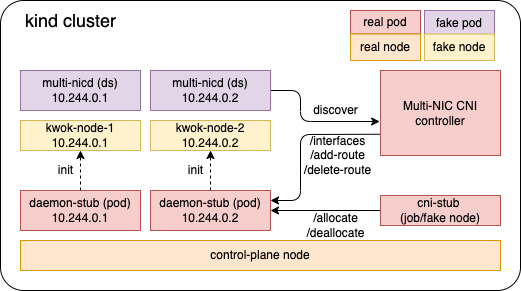

The diagram above was exported from draw.io. Its source (the exported page's mxGraphModel, read from the mxfile embedded in the PNG):
<mxGraphModel dx="1290" dy="819" grid="1" gridSize="10" guides="1" tooltips="1" connect="1" arrows="1" fold="1" page="1" pageScale="1" pageWidth="850" pageHeight="1100" math="0" shadow="0">
  <root>
    <mxCell id="0" />
    <mxCell id="1" parent="0" />
    <mxCell id="2" value="" style="rounded=1;whiteSpace=wrap;html=1;arcSize=8;" vertex="1" parent="1">
      <mxGeometry x="120" y="320" width="520" height="290" as="geometry" />
    </mxCell>
    <mxCell id="3" value="control-plane node" style="rounded=0;whiteSpace=wrap;html=1;fillColor=#ffe6cc;strokeColor=#d79b00;" vertex="1" parent="1">
      <mxGeometry x="140" y="560" width="480" height="30" as="geometry" />
    </mxCell>
    <mxCell id="33" style="edgeStyle=none;html=1;exitX=0.5;exitY=0;exitDx=0;exitDy=0;fontSize=18;entryX=0.5;entryY=1;entryDx=0;entryDy=0;dashed=1;" edge="1" parent="1" source="5" target="7">
      <mxGeometry relative="1" as="geometry" />
    </mxCell>
    <mxCell id="34" style="edgeStyle=none;html=1;fontSize=18;dashed=1;" edge="1" parent="1" source="4" target="6">
      <mxGeometry relative="1" as="geometry" />
    </mxCell>
    <mxCell id="4" value="daemon-stub (pod)&lt;br&gt;10.244.0.1" style="rounded=0;whiteSpace=wrap;html=1;fillColor=#f8cecc;strokeColor=#b85450;" vertex="1" parent="1">
      <mxGeometry x="140" y="510" width="120" height="40" as="geometry" />
    </mxCell>
    <mxCell id="5" value="daemon-stub (pod)&lt;br&gt;10.244.0.2" style="rounded=0;whiteSpace=wrap;html=1;fillColor=#f8cecc;strokeColor=#b85450;" vertex="1" parent="1">
      <mxGeometry x="270" y="510" width="120" height="40" as="geometry" />
    </mxCell>
    <mxCell id="6" value="kwok-node-1&lt;br&gt;10.244.0.1" style="rounded=0;whiteSpace=wrap;html=1;fillColor=#fff2cc;strokeColor=#d6b656;" vertex="1" parent="1">
      <mxGeometry x="140" y="440" width="120" height="30" as="geometry" />
    </mxCell>
    <mxCell id="7" value="kwok-node-2&lt;br&gt;10.244.0.2" style="rounded=0;whiteSpace=wrap;html=1;fillColor=#fff2cc;strokeColor=#d6b656;" vertex="1" parent="1">
      <mxGeometry x="270" y="440" width="120" height="30" as="geometry" />
    </mxCell>
    <mxCell id="8" value="multi-nicd (ds)&lt;br&gt;10.244.0.1" style="rounded=0;whiteSpace=wrap;html=1;fillColor=#e1d5e7;strokeColor=#9673a6;" vertex="1" parent="1">
      <mxGeometry x="140" y="390" width="120" height="40" as="geometry" />
    </mxCell>
    <mxCell id="12" style="edgeStyle=none;html=1;exitX=1;exitY=0.5;exitDx=0;exitDy=0;entryX=-0.007;entryY=0.6;entryDx=0;entryDy=0;entryPerimeter=0;" edge="1" parent="1" source="9" target="10">
      <mxGeometry relative="1" as="geometry">
        <Array as="points">
          <mxPoint x="420" y="410" />
          <mxPoint x="420" y="441" />
        </Array>
      </mxGeometry>
    </mxCell>
    <mxCell id="9" value="multi-nicd (ds)&lt;br&gt;10.244.0.2" style="rounded=0;whiteSpace=wrap;html=1;fillColor=#e1d5e7;strokeColor=#9673a6;" vertex="1" parent="1">
      <mxGeometry x="270" y="390" width="120" height="40" as="geometry" />
    </mxCell>
    <mxCell id="17" style="edgeStyle=none;html=1;exitX=0;exitY=0.75;exitDx=0;exitDy=0;entryX=1;entryY=0.25;entryDx=0;entryDy=0;" edge="1" parent="1" source="10" target="5">
      <mxGeometry relative="1" as="geometry">
        <Array as="points">
          <mxPoint x="420" y="454" />
          <mxPoint x="420" y="520" />
        </Array>
      </mxGeometry>
    </mxCell>
    <mxCell id="10" value="Multi-NIC CNI controller" style="rounded=0;whiteSpace=wrap;html=1;fillColor=#f8cecc;strokeColor=#b85450;" vertex="1" parent="1">
      <mxGeometry x="500" y="390" width="120" height="85" as="geometry" />
    </mxCell>
    <mxCell id="19" style="edgeStyle=none;html=1;exitX=0;exitY=0.5;exitDx=0;exitDy=0;entryX=1;entryY=0.5;entryDx=0;entryDy=0;" edge="1" parent="1" source="11" target="5">
      <mxGeometry relative="1" as="geometry" />
    </mxCell>
    <mxCell id="11" value="cni-stub &lt;br&gt;(job/fake node)" style="rounded=0;whiteSpace=wrap;html=1;fillColor=#f8cecc;strokeColor=#b85450;" vertex="1" parent="1">
      <mxGeometry x="500" y="515" width="120" height="30" as="geometry" />
    </mxCell>
    <mxCell id="15" value="discover" style="text;html=1;align=center;verticalAlign=middle;resizable=0;points=[];autosize=1;strokeColor=none;fillColor=none;" vertex="1" parent="1">
      <mxGeometry x="425" y="420" width="60" height="20" as="geometry" />
    </mxCell>
    <mxCell id="18" value="/interfaces&lt;br&gt;/add-route&lt;br&gt;/delete-route" style="text;html=1;align=center;verticalAlign=middle;resizable=0;points=[];autosize=1;strokeColor=none;fillColor=none;" vertex="1" parent="1">
      <mxGeometry x="417" y="450" width="80" height="50" as="geometry" />
    </mxCell>
    <mxCell id="20" value="/allocate&lt;br&gt;/deallocate" style="text;html=1;align=center;verticalAlign=middle;resizable=0;points=[];autosize=1;strokeColor=none;fillColor=none;" vertex="1" parent="1">
      <mxGeometry x="420" y="530" width="70" height="30" as="geometry" />
    </mxCell>
    <mxCell id="21" value="real pod" style="rounded=0;whiteSpace=wrap;html=1;fillColor=#f8cecc;strokeColor=#b85450;" vertex="1" parent="1">
      <mxGeometry x="470" y="330" width="70" height="23.5" as="geometry" />
    </mxCell>
    <mxCell id="24" value="real node" style="rounded=0;whiteSpace=wrap;html=1;fillColor=#ffe6cc;strokeColor=#d79b00;" vertex="1" parent="1">
      <mxGeometry x="470" y="353.5" width="70" height="26.5" as="geometry" />
    </mxCell>
    <mxCell id="28" value="fake pod" style="rounded=0;whiteSpace=wrap;html=1;fillColor=#e1d5e7;strokeColor=#9673a6;" vertex="1" parent="1">
      <mxGeometry x="544" y="330" width="70" height="26.5" as="geometry" />
    </mxCell>
    <mxCell id="30" value="fake node" style="rounded=0;whiteSpace=wrap;html=1;fillColor=#fff2cc;strokeColor=#d6b656;" vertex="1" parent="1">
      <mxGeometry x="544" y="353.5" width="70" height="26.5" as="geometry" />
    </mxCell>
    <mxCell id="31" value="kind cluster" style="text;html=1;align=center;verticalAlign=middle;resizable=0;points=[];autosize=1;strokeColor=none;fillColor=none;fontSize=18;" vertex="1" parent="1">
      <mxGeometry x="135" y="325" width="110" height="30" as="geometry" />
    </mxCell>
    <mxCell id="35" value="init" style="text;html=1;align=center;verticalAlign=middle;resizable=0;points=[];autosize=1;strokeColor=none;fillColor=none;fontSize=12;" vertex="1" parent="1">
      <mxGeometry x="170" y="480" width="30" height="20" as="geometry" />
    </mxCell>
    <mxCell id="36" value="init" style="text;html=1;align=center;verticalAlign=middle;resizable=0;points=[];autosize=1;strokeColor=none;fillColor=none;fontSize=12;" vertex="1" parent="1">
      <mxGeometry x="300" y="480" width="30" height="20" as="geometry" />
    </mxCell>
  </root>
</mxGraphModel>